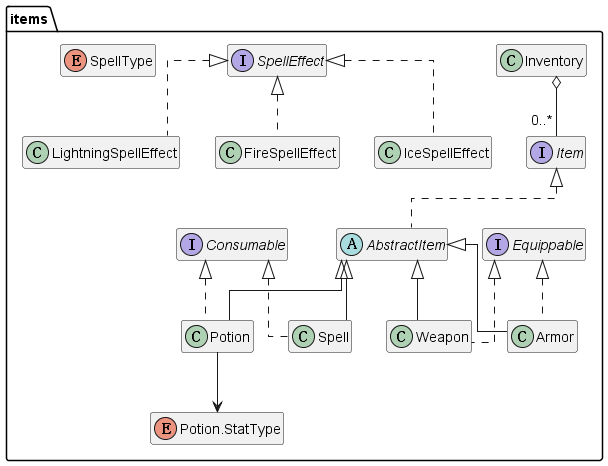

The diagram above was rendered by PlantUML. Its source (embedded in the PNG):
@startuml pkg_items
skinparam classAttributeIconSize 0
skinparam linetype ortho
hide members
top to bottom direction

package "items" {
  interface Item
  abstract class AbstractItem
  interface Equippable
  interface Consumable

  class Weapon
  class Armor
  class Potion
  class Spell
  class Inventory

  interface SpellEffect
  class FireSpellEffect
  class IceSpellEffect
  class LightningSpellEffect

  enum SpellType
  enum "Potion.StatType" as PotionStatType

  Item <|.. AbstractItem

  AbstractItem <|-- Weapon
  AbstractItem <|-- Armor
  AbstractItem <|-- Potion
  AbstractItem <|-- Spell

  Equippable <|.. Weapon
  Equippable <|.. Armor

  Consumable <|.. Potion
  Consumable <|.. Spell

  SpellEffect <|.. FireSpellEffect
  SpellEffect <|.. IceSpellEffect
  SpellEffect <|.. LightningSpellEffect

  Inventory o-- "0..*" Item
  Potion --> PotionStatType
}
@enduml